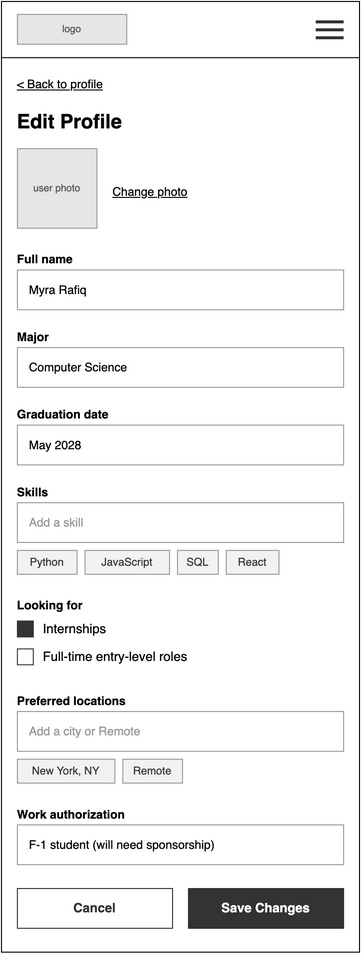

The diagram above was exported from draw.io. Its source (the exported page's mxGraphModel, read from the mxfile embedded in the PNG):
<mxGraphModel grid="1" page="0" gridSize="8" guides="1" tooltips="1" connect="1" arrows="1" fold="1" pageScale="1" pageWidth="850" pageHeight="1100" math="0" shadow="0">
  <root>
    <mxCell id="0" />
    <mxCell id="1" parent="0" />
    <mxCell id="wf21-2" parent="1" style="html=1;whiteSpace=wrap;fontFamily=Helvetica;rounded=0;fillColor=#FFFFFF;strokeColor=#000000;" value="" vertex="1">
      <mxGeometry height="956" width="360" as="geometry" />
    </mxCell>
    <mxCell id="wf21-3" parent="1" style="html=1;whiteSpace=wrap;fontFamily=Helvetica;rounded=0;fillColor=#E6E6E6;strokeColor=#999999;fontColor=#555555;fontSize=10;" value="logo" vertex="1">
      <mxGeometry height="30" width="110" x="16" y="13" as="geometry" />
    </mxCell>
    <mxCell id="wf21-4" parent="1" style="html=1;whiteSpace=wrap;fontFamily=Helvetica;rounded=0;fillColor=#333333;strokeColor=none;" value="" vertex="1">
      <mxGeometry height="3" width="28" x="316" y="19" as="geometry" />
    </mxCell>
    <mxCell id="wf21-5" parent="1" style="html=1;whiteSpace=wrap;fontFamily=Helvetica;rounded=0;fillColor=#333333;strokeColor=none;" value="" vertex="1">
      <mxGeometry height="3" width="28" x="316" y="27" as="geometry" />
    </mxCell>
    <mxCell id="wf21-6" parent="1" style="html=1;whiteSpace=wrap;fontFamily=Helvetica;rounded=0;fillColor=#333333;strokeColor=none;" value="" vertex="1">
      <mxGeometry height="3" width="28" x="316" y="35" as="geometry" />
    </mxCell>
    <mxCell id="wf21-7" parent="1" style="html=1;whiteSpace=wrap;fontFamily=Helvetica;fillColor=#000000;strokeColor=none;rounded=0;" value="" vertex="1">
      <mxGeometry height="1" width="360" y="56" as="geometry" />
    </mxCell>
    <mxCell id="wf21-8" parent="1" style="html=1;whiteSpace=wrap;fontFamily=Helvetica;text;strokeColor=none;fillColor=none;spacing=0;overflow=visible;fontSize=12;fontStyle=4;fontColor=#000000;align=left;verticalAlign=top;rounded=0;" value="&amp;lt; Back to profile" vertex="1">
      <mxGeometry height="16" width="200" x="16" y="72" as="geometry" />
    </mxCell>
    <mxCell id="wf21-9" parent="1" style="html=1;whiteSpace=wrap;fontFamily=Helvetica;text;strokeColor=none;fillColor=none;spacing=0;overflow=visible;fontSize=20;fontStyle=1;fontColor=#000000;align=left;verticalAlign=top;rounded=0;" value="Edit Profile" vertex="1">
      <mxGeometry height="28" width="328" x="16" y="104" as="geometry" />
    </mxCell>
    <mxCell id="wf21-10" parent="1" style="html=1;whiteSpace=wrap;fontFamily=Helvetica;rounded=0;fillColor=#E6E6E6;strokeColor=#999999;fontColor=#555555;fontSize=10;" value="user photo" vertex="1">
      <mxGeometry height="80" width="80" x="16" y="148" as="geometry" />
    </mxCell>
    <mxCell id="wf21-11" parent="1" style="html=1;whiteSpace=wrap;fontFamily=Helvetica;text;strokeColor=none;fillColor=none;spacing=0;overflow=visible;fontSize=12;fontStyle=4;fontColor=#000000;align=left;verticalAlign=top;rounded=0;" value="Change photo" vertex="1">
      <mxGeometry height="18" width="150" x="112" y="180" as="geometry" />
    </mxCell>
    <mxCell id="wf21-12" parent="1" style="html=1;whiteSpace=wrap;fontFamily=Helvetica;text;strokeColor=none;fillColor=none;spacing=0;overflow=visible;fontSize=12;fontStyle=1;fontColor=#000000;align=left;verticalAlign=top;rounded=0;" value="Full name" vertex="1">
      <mxGeometry height="16" width="328" x="16" y="248" as="geometry" />
    </mxCell>
    <mxCell id="wf21-13" parent="1" style="html=1;whiteSpace=wrap;fontFamily=Helvetica;rounded=0;fillColor=#FFFFFF;strokeColor=#999999;align=left;verticalAlign=middle;spacingLeft=10;spacingTop=0;spacingRight=10;fontSize=12;fontColor=#000000;" value="Myra Rafiq" vertex="1">
      <mxGeometry height="40" width="328" x="16" y="270" as="geometry" />
    </mxCell>
    <mxCell id="wf21-14" parent="1" style="html=1;whiteSpace=wrap;fontFamily=Helvetica;text;strokeColor=none;fillColor=none;spacing=0;overflow=visible;fontSize=12;fontStyle=1;fontColor=#000000;align=left;verticalAlign=top;rounded=0;" value="Major" vertex="1">
      <mxGeometry height="16" width="328" x="16" y="326" as="geometry" />
    </mxCell>
    <mxCell id="wf21-15" parent="1" style="html=1;whiteSpace=wrap;fontFamily=Helvetica;rounded=0;fillColor=#FFFFFF;strokeColor=#999999;align=left;verticalAlign=middle;spacingLeft=10;spacingTop=0;spacingRight=10;fontSize=12;fontColor=#000000;" value="Computer Science" vertex="1">
      <mxGeometry height="40" width="328" x="16" y="348" as="geometry" />
    </mxCell>
    <mxCell id="wf21-16" parent="1" style="html=1;whiteSpace=wrap;fontFamily=Helvetica;text;strokeColor=none;fillColor=none;spacing=0;overflow=visible;fontSize=12;fontStyle=1;fontColor=#000000;align=left;verticalAlign=top;rounded=0;" value="Graduation date" vertex="1">
      <mxGeometry height="16" width="328" x="16" y="404" as="geometry" />
    </mxCell>
    <mxCell id="wf21-17" parent="1" style="html=1;whiteSpace=wrap;fontFamily=Helvetica;rounded=0;fillColor=#FFFFFF;strokeColor=#999999;align=left;verticalAlign=middle;spacingLeft=10;spacingTop=0;spacingRight=10;fontSize=12;fontColor=#000000;" value="May 2028" vertex="1">
      <mxGeometry height="40" width="328" x="16" y="426" as="geometry" />
    </mxCell>
    <mxCell id="wf21-19" parent="1" style="html=1;whiteSpace=wrap;fontFamily=Helvetica;text;strokeColor=none;fillColor=none;spacing=0;overflow=visible;fontSize=12;fontStyle=1;fontColor=#000000;align=left;verticalAlign=top;rounded=0;" value="Skills" vertex="1">
      <mxGeometry height="16" width="328" x="16" y="482" as="geometry" />
    </mxCell>
    <mxCell id="wf21-20" parent="1" style="html=1;whiteSpace=wrap;fontFamily=Helvetica;rounded=0;fillColor=#FFFFFF;strokeColor=#999999;align=left;verticalAlign=middle;spacingLeft=10;spacingTop=0;spacingRight=10;fontSize=12;fontColor=#999999;" value="Add a skill" vertex="1">
      <mxGeometry height="40" width="328" x="16" y="504" as="geometry" />
    </mxCell>
    <mxCell id="wf21-21" parent="1" style="html=1;whiteSpace=wrap;fontFamily=Helvetica;rounded=0;arcSize=0;fontSize=11;fillColor=#F2F2F2;strokeColor=#999999;fontColor=#333333;" value="Python" vertex="1">
      <mxGeometry height="24" width="60" x="16" y="552" as="geometry" />
    </mxCell>
    <mxCell id="wf21-22" parent="1" style="html=1;whiteSpace=wrap;fontFamily=Helvetica;rounded=0;arcSize=0;fontSize=11;fillColor=#F2F2F2;strokeColor=#999999;fontColor=#333333;" value="JavaScript" vertex="1">
      <mxGeometry height="24" width="85" x="84" y="552" as="geometry" />
    </mxCell>
    <mxCell id="wf21-23" parent="1" style="html=1;whiteSpace=wrap;fontFamily=Helvetica;rounded=0;arcSize=0;fontSize=11;fillColor=#F2F2F2;strokeColor=#999999;fontColor=#333333;" value="SQL" vertex="1">
      <mxGeometry height="24" width="41" x="177" y="552" as="geometry" />
    </mxCell>
    <mxCell id="wf21-24" parent="1" style="html=1;whiteSpace=wrap;fontFamily=Helvetica;rounded=0;arcSize=0;fontSize=11;fillColor=#F2F2F2;strokeColor=#999999;fontColor=#333333;" value="React" vertex="1">
      <mxGeometry height="24" width="53" x="226" y="552" as="geometry" />
    </mxCell>
    <mxCell id="wf21-25" parent="1" style="html=1;whiteSpace=wrap;fontFamily=Helvetica;text;strokeColor=none;fillColor=none;spacing=0;overflow=visible;fontSize=12;fontStyle=1;fontColor=#000000;align=left;verticalAlign=top;rounded=0;" value="Looking for" vertex="1">
      <mxGeometry height="16" width="328" x="16" y="596" as="geometry" />
    </mxCell>
    <mxCell id="wf21-26" parent="1" style="html=1;whiteSpace=wrap;fontFamily=Helvetica;rounded=0;strokeColor=#333333;fillColor=#333333;" value="" vertex="1">
      <mxGeometry height="16" width="16" x="16" y="623" as="geometry" />
    </mxCell>
    <mxCell id="wf21-27" parent="1" style="html=1;whiteSpace=wrap;fontFamily=Helvetica;text;strokeColor=none;fillColor=none;spacing=0;overflow=visible;fontSize=13;fontStyle=0;fontColor=#000000;align=left;verticalAlign=middle;rounded=0;" value="Internships" vertex="1">
      <mxGeometry height="18" width="280" x="42" y="622" as="geometry" />
    </mxCell>
    <mxCell id="wf21-28" parent="1" style="html=1;whiteSpace=wrap;fontFamily=Helvetica;rounded=0;strokeColor=#333333;fillColor=#FFFFFF;" value="" vertex="1">
      <mxGeometry height="16" width="16" x="16" y="651" as="geometry" />
    </mxCell>
    <mxCell id="wf21-29" parent="1" style="html=1;whiteSpace=wrap;fontFamily=Helvetica;text;strokeColor=none;fillColor=none;spacing=0;overflow=visible;fontSize=13;fontStyle=0;fontColor=#000000;align=left;verticalAlign=middle;rounded=0;" value="Full-time entry-level roles" vertex="1">
      <mxGeometry height="18" width="280" x="42" y="650" as="geometry" />
    </mxCell>
    <mxCell id="wf21-30" parent="1" style="html=1;whiteSpace=wrap;fontFamily=Helvetica;text;strokeColor=none;fillColor=none;spacing=0;overflow=visible;fontSize=12;fontStyle=1;fontColor=#000000;align=left;verticalAlign=top;rounded=0;" value="Preferred locations" vertex="1">
      <mxGeometry height="16" width="328" x="16" y="692" as="geometry" />
    </mxCell>
    <mxCell id="wf21-31" parent="1" style="html=1;whiteSpace=wrap;fontFamily=Helvetica;rounded=0;fillColor=#FFFFFF;strokeColor=#999999;align=left;verticalAlign=middle;spacingLeft=10;spacingTop=0;spacingRight=10;fontSize=12;fontColor=#999999;" value="Add a city or Remote" vertex="1">
      <mxGeometry height="40" width="328" x="16" y="714" as="geometry" />
    </mxCell>
    <mxCell id="wf21-32" parent="1" style="html=1;whiteSpace=wrap;fontFamily=Helvetica;rounded=0;arcSize=0;fontSize=11;fillColor=#F2F2F2;strokeColor=#999999;fontColor=#333333;" value="New York, NY" vertex="1">
      <mxGeometry height="24" width="98" x="16" y="762" as="geometry" />
    </mxCell>
    <mxCell id="wf21-33" parent="1" style="html=1;whiteSpace=wrap;fontFamily=Helvetica;rounded=0;arcSize=0;fontSize=11;fillColor=#F2F2F2;strokeColor=#999999;fontColor=#333333;" value="Remote" vertex="1">
      <mxGeometry height="24" width="60" x="122" y="762" as="geometry" />
    </mxCell>
    <mxCell id="wf21-34" parent="1" style="html=1;whiteSpace=wrap;fontFamily=Helvetica;text;strokeColor=none;fillColor=none;spacing=0;overflow=visible;fontSize=12;fontStyle=1;fontColor=#000000;align=left;verticalAlign=top;rounded=0;" value="Work authorization" vertex="1">
      <mxGeometry height="16" width="328" x="16" y="806" as="geometry" />
    </mxCell>
    <mxCell id="wf21-35" parent="1" style="html=1;whiteSpace=wrap;fontFamily=Helvetica;rounded=0;fillColor=#FFFFFF;strokeColor=#999999;align=left;verticalAlign=middle;spacingLeft=10;spacingTop=0;spacingRight=10;fontSize=12;fontColor=#000000;" value="F-1 student (will need sponsorship)" vertex="1">
      <mxGeometry height="40" width="328" x="16" y="828" as="geometry" />
    </mxCell>
    <mxCell id="wf21-37" parent="1" style="html=1;whiteSpace=wrap;fontFamily=Helvetica;rounded=0;arcSize=0;fontSize=13;fontStyle=1;fillColor=#FFFFFF;strokeColor=#333333;fontColor=#333333;" value="Cancel" vertex="1">
      <mxGeometry height="40" width="156" x="16" y="892" as="geometry" />
    </mxCell>
    <mxCell id="wf21-38" parent="1" style="html=1;whiteSpace=wrap;fontFamily=Helvetica;rounded=0;arcSize=0;fontSize=13;fontStyle=1;fillColor=#333333;strokeColor=#333333;fontColor=#FFFFFF;" value="Save Changes" vertex="1">
      <mxGeometry height="40" width="156" x="188" y="892" as="geometry" />
    </mxCell>
  </root>
</mxGraphModel>